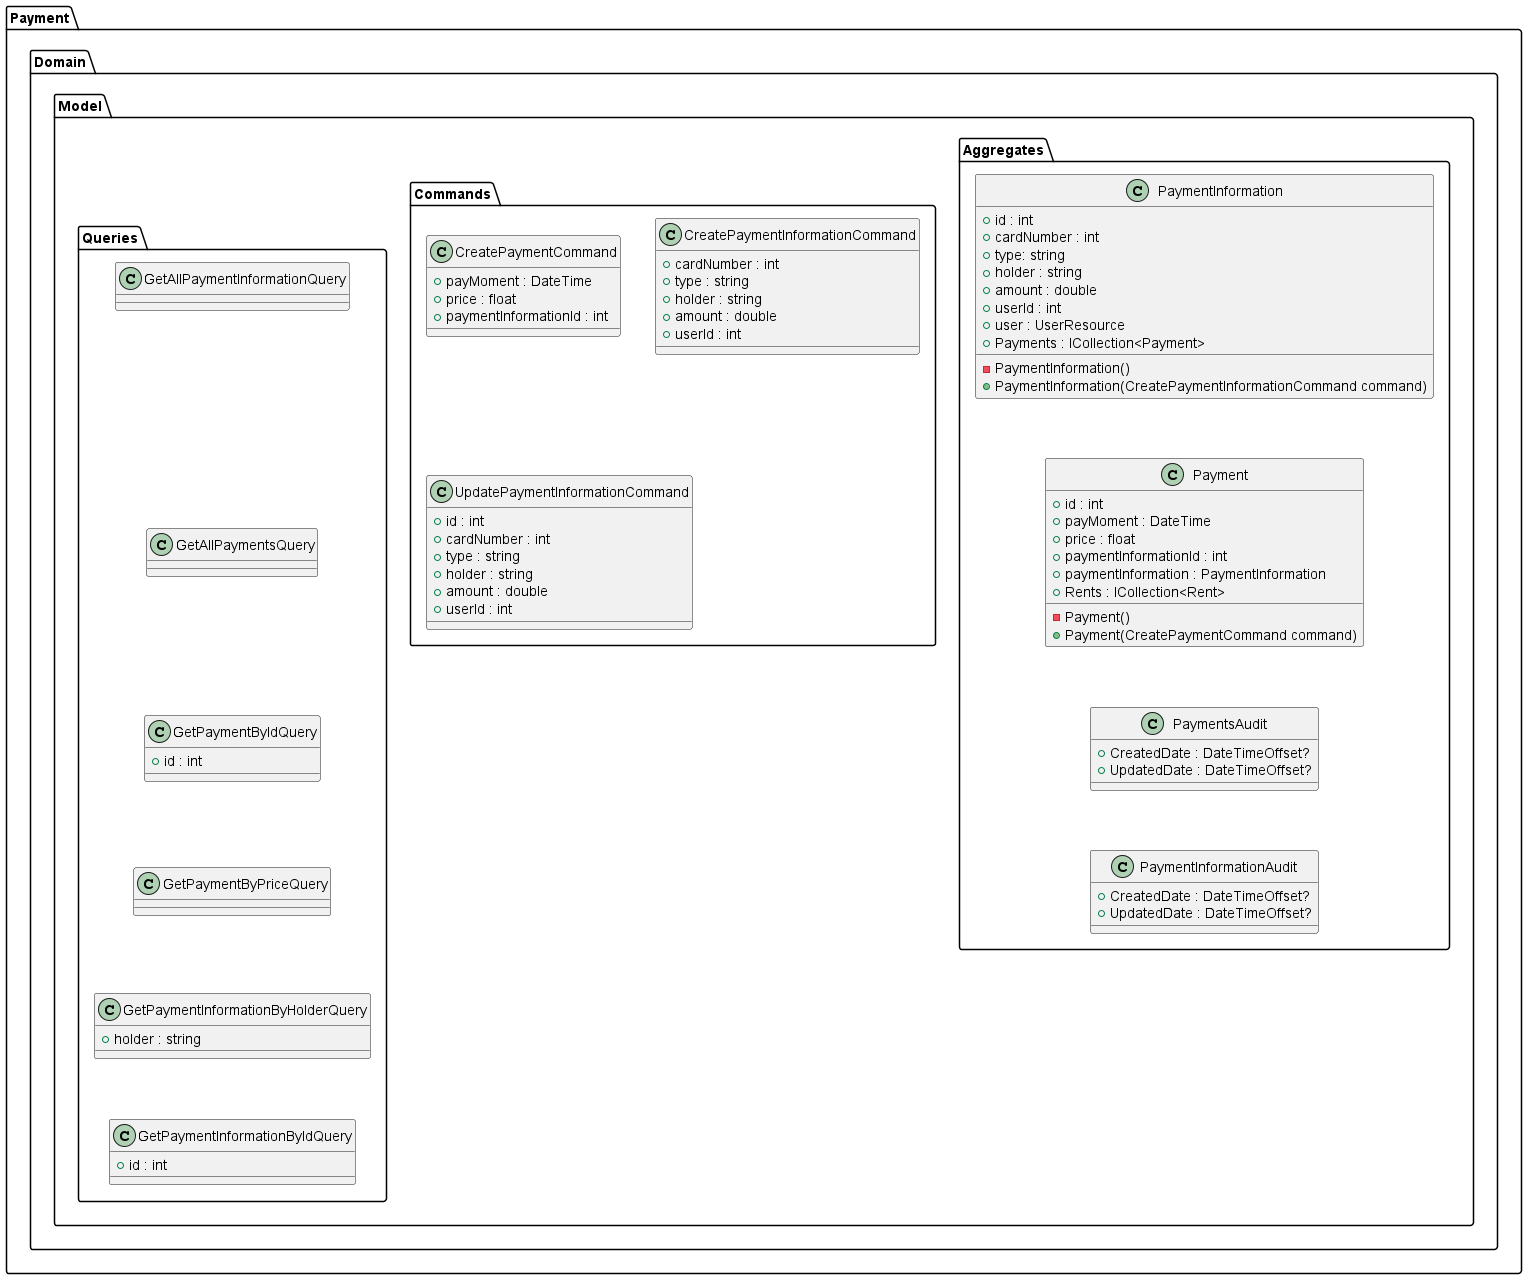

The diagram above was rendered by PlantUML. Its source (embedded in the PNG):
@startuml "SafeCycleCD - Backend"

package "Payment" {

    package "Domain" {
        package "Model" {
            package "Aggregates" {
                class PaymentInformation {
                    - PaymentInformation()
                    + PaymentInformation(CreatePaymentInformationCommand command)
                    + id : int 
                    + cardNumber : int
                    + type: string
                    + holder : string
                    + amount : double
                    + userId : int
                    + user : UserResource
                    + Payments : ICollection<Payment>
                }

                class Payment {
                    - Payment()
                    + Payment(CreatePaymentCommand command)
                    + id : int
                    + payMoment : DateTime
                    + price : float 
                    + paymentInformationId : int
                    + paymentInformation : PaymentInformation
                    + Rents : ICollection<Rent>
                }

                class PaymentsAudit {
                    + CreatedDate : DateTimeOffset?
                    + UpdatedDate : DateTimeOffset?
                }

                class PaymentInformationAudit {
                    + CreatedDate : DateTimeOffset?
                    + UpdatedDate : DateTimeOffset?
                }

                PaymentInformation -[hidden]down-> Payment
                Payment -[hidden]down-> PaymentsAudit
                PaymentsAudit -[hidden]down-> PaymentInformationAudit
            }

            package "Commands" {
                class CreatePaymentCommand {
                    + payMoment : DateTime
                    + price : float
                    + paymentInformationId : int
                }

                class CreatePaymentInformationCommand {
                    + cardNumber : int
                    + type : string
                    + holder : string
                    + amount : double
                    + userId : int
                }

                class UpdatePaymentInformationCommand {
                    + id : int
                    + cardNumber : int
                    + type : string
                    + holder : string
                    + amount : double
                    + userId : int
                }

              
      
            }

            package "Queries" {
                class GetAllPaymentInformationQuery {}
                class GetAllPaymentsQuery {}
                class GetPaymentByIdQuery {  
                        + id : int 
                    }
                class GetPaymentByPriceQuery {   }
                class GetPaymentInformationByHolderQuery {  
                        + holder : string 
                    }
                class GetPaymentInformationByIdQuery {  
                        + id : int 
                    }
                GetAllPaymentInformationQuery -[hidden]down-> GetAllPaymentsQuery
                GetAllPaymentsQuery -[hidden]down-> GetPaymentByIdQuery
                GetPaymentByIdQuery -[hidden]down-> GetPaymentByPriceQuery
                GetPaymentByPriceQuery -[hidden]down-> GetPaymentInformationByHolderQuery
                GetPaymentInformationByHolderQuery -[hidden]down-> GetPaymentInformationByIdQuery
            }
        }
    }

      
}

@enduml